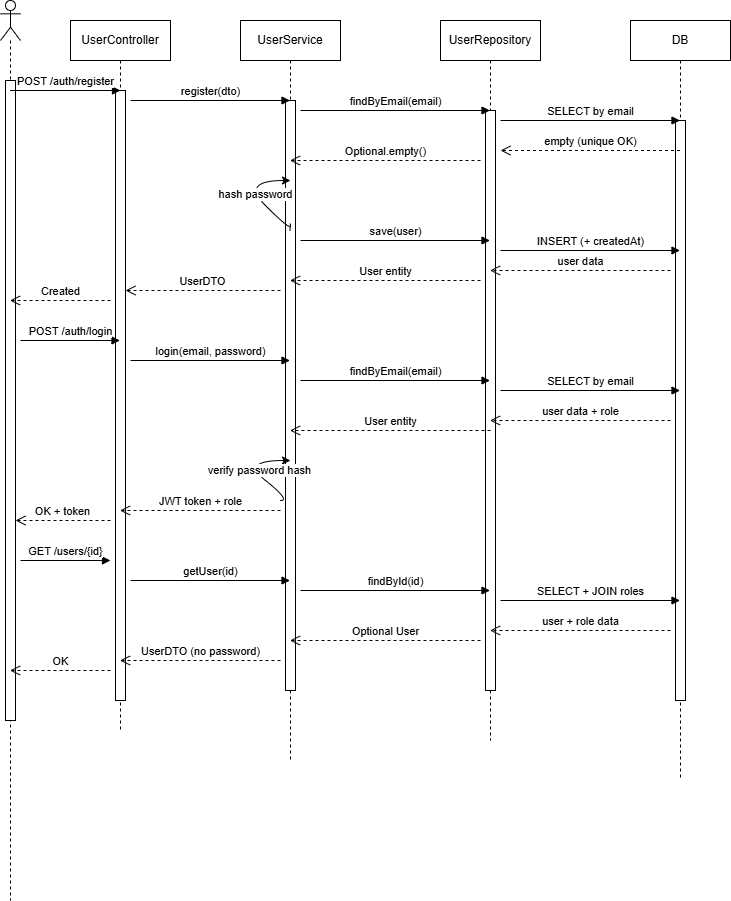

The diagram above was exported from draw.io. Its source (the exported page's mxGraphModel, read from the mxfile embedded in the PNG):
<mxGraphModel dx="1030" dy="562" grid="1" gridSize="10" guides="1" tooltips="1" connect="1" arrows="1" fold="1" page="1" pageScale="1" pageWidth="850" pageHeight="1100" math="0" shadow="0">
  <root>
    <mxCell id="0" />
    <mxCell id="1" parent="0" />
    <mxCell id="0MEdp2nXzNdxjzN5BE0I-1" parent="1" style="shape=umlLifeline;perimeter=lifelinePerimeter;whiteSpace=wrap;html=1;container=1;dropTarget=0;collapsible=0;recursiveResize=0;outlineConnect=0;portConstraint=eastwest;newEdgeStyle={&quot;curved&quot;:0,&quot;rounded&quot;:0};participant=umlActor;" value="" vertex="1">
      <mxGeometry height="900" width="20" x="30" y="20" as="geometry" />
    </mxCell>
    <mxCell id="0MEdp2nXzNdxjzN5BE0I-6" parent="0MEdp2nXzNdxjzN5BE0I-1" style="html=1;points=[[0,0,0,0,5],[0,1,0,0,-5],[1,0,0,0,5],[1,1,0,0,-5]];perimeter=orthogonalPerimeter;outlineConnect=0;targetShapes=umlLifeline;portConstraint=eastwest;newEdgeStyle={&quot;curved&quot;:0,&quot;rounded&quot;:0};" value="" vertex="1">
      <mxGeometry height="640" width="10" x="5" y="80" as="geometry" />
    </mxCell>
    <mxCell id="0MEdp2nXzNdxjzN5BE0I-2" parent="1" style="shape=umlLifeline;perimeter=lifelinePerimeter;whiteSpace=wrap;html=1;container=1;dropTarget=0;collapsible=0;recursiveResize=0;outlineConnect=0;portConstraint=eastwest;newEdgeStyle={&quot;curved&quot;:0,&quot;rounded&quot;:0};" value="UserController" vertex="1">
      <mxGeometry height="710" width="100" x="100" y="40" as="geometry" />
    </mxCell>
    <mxCell id="0MEdp2nXzNdxjzN5BE0I-7" parent="0MEdp2nXzNdxjzN5BE0I-2" style="html=1;points=[[0,0,0,0,5],[0,1,0,0,-5],[1,0,0,0,5],[1,1,0,0,-5]];perimeter=orthogonalPerimeter;outlineConnect=0;targetShapes=umlLifeline;portConstraint=eastwest;newEdgeStyle={&quot;curved&quot;:0,&quot;rounded&quot;:0};" value="" vertex="1">
      <mxGeometry height="610" width="10" x="45" y="70" as="geometry" />
    </mxCell>
    <mxCell id="0MEdp2nXzNdxjzN5BE0I-3" parent="1" style="shape=umlLifeline;perimeter=lifelinePerimeter;whiteSpace=wrap;html=1;container=1;dropTarget=0;collapsible=0;recursiveResize=0;outlineConnect=0;portConstraint=eastwest;newEdgeStyle={&quot;curved&quot;:0,&quot;rounded&quot;:0};" value="UserService" vertex="1">
      <mxGeometry height="740" width="100" x="270" y="40" as="geometry" />
    </mxCell>
    <mxCell id="0MEdp2nXzNdxjzN5BE0I-8" parent="0MEdp2nXzNdxjzN5BE0I-3" style="html=1;points=[[0,0,0,0,5],[0,1,0,0,-5],[1,0,0,0,5],[1,1,0,0,-5]];perimeter=orthogonalPerimeter;outlineConnect=0;targetShapes=umlLifeline;portConstraint=eastwest;newEdgeStyle={&quot;curved&quot;:0,&quot;rounded&quot;:0};" value="" vertex="1">
      <mxGeometry height="590" width="10" x="45" y="80" as="geometry" />
    </mxCell>
    <mxCell id="0MEdp2nXzNdxjzN5BE0I-4" parent="1" style="shape=umlLifeline;perimeter=lifelinePerimeter;whiteSpace=wrap;html=1;container=1;dropTarget=0;collapsible=0;recursiveResize=0;outlineConnect=0;portConstraint=eastwest;newEdgeStyle={&quot;curved&quot;:0,&quot;rounded&quot;:0};" value="UserRepository" vertex="1">
      <mxGeometry height="720" width="100" x="470" y="40" as="geometry" />
    </mxCell>
    <mxCell id="0MEdp2nXzNdxjzN5BE0I-9" parent="0MEdp2nXzNdxjzN5BE0I-4" style="html=1;points=[[0,0,0,0,5],[0,1,0,0,-5],[1,0,0,0,5],[1,1,0,0,-5]];perimeter=orthogonalPerimeter;outlineConnect=0;targetShapes=umlLifeline;portConstraint=eastwest;newEdgeStyle={&quot;curved&quot;:0,&quot;rounded&quot;:0};" value="" vertex="1">
      <mxGeometry height="580" width="10" x="45" y="90" as="geometry" />
    </mxCell>
    <mxCell id="0MEdp2nXzNdxjzN5BE0I-5" parent="1" style="shape=umlLifeline;perimeter=lifelinePerimeter;whiteSpace=wrap;html=1;container=1;dropTarget=0;collapsible=0;recursiveResize=0;outlineConnect=0;portConstraint=eastwest;newEdgeStyle={&quot;curved&quot;:0,&quot;rounded&quot;:0};" value="DB" vertex="1">
      <mxGeometry height="760" width="100" x="660" y="40" as="geometry" />
    </mxCell>
    <mxCell id="0MEdp2nXzNdxjzN5BE0I-10" parent="0MEdp2nXzNdxjzN5BE0I-5" style="html=1;points=[[0,0,0,0,5],[0,1,0,0,-5],[1,0,0,0,5],[1,1,0,0,-5]];perimeter=orthogonalPerimeter;outlineConnect=0;targetShapes=umlLifeline;portConstraint=eastwest;newEdgeStyle={&quot;curved&quot;:0,&quot;rounded&quot;:0};" value="" vertex="1">
      <mxGeometry height="580" width="10" x="45" y="100" as="geometry" />
    </mxCell>
    <mxCell id="0MEdp2nXzNdxjzN5BE0I-11" edge="1" parent="1" source="0MEdp2nXzNdxjzN5BE0I-1" style="html=1;verticalAlign=bottom;endArrow=block;curved=0;rounded=0;" value="POST /auth/register">
      <mxGeometry relative="1" width="80" x="-0.0045" as="geometry">
        <mxPoint as="offset" />
        <mxPoint x="70" y="110" as="sourcePoint" />
        <mxPoint x="150" y="110" as="targetPoint" />
      </mxGeometry>
    </mxCell>
    <mxCell id="0MEdp2nXzNdxjzN5BE0I-12" edge="1" parent="1" style="html=1;verticalAlign=bottom;endArrow=block;curved=0;rounded=0;" target="0MEdp2nXzNdxjzN5BE0I-3" value="register(dto)">
      <mxGeometry relative="1" width="80" x="0.0031" as="geometry">
        <mxPoint as="offset" />
        <mxPoint x="160" y="120" as="sourcePoint" />
        <mxPoint x="240" y="120" as="targetPoint" />
      </mxGeometry>
    </mxCell>
    <mxCell id="0MEdp2nXzNdxjzN5BE0I-13" edge="1" parent="1" style="html=1;verticalAlign=bottom;endArrow=block;curved=0;rounded=0;" target="0MEdp2nXzNdxjzN5BE0I-4" value="findByEmail(email)">
      <mxGeometry relative="1" width="80" as="geometry">
        <mxPoint x="330" y="130" as="sourcePoint" />
        <mxPoint x="410" y="130" as="targetPoint" />
      </mxGeometry>
    </mxCell>
    <mxCell id="0MEdp2nXzNdxjzN5BE0I-14" edge="1" parent="1" style="html=1;verticalAlign=bottom;endArrow=block;curved=0;rounded=0;" target="0MEdp2nXzNdxjzN5BE0I-5" value="SELECT by email">
      <mxGeometry relative="1" width="80" x="0.0028" as="geometry">
        <mxPoint as="offset" />
        <mxPoint x="530" y="140" as="sourcePoint" />
        <mxPoint x="610" y="140" as="targetPoint" />
      </mxGeometry>
    </mxCell>
    <mxCell id="0MEdp2nXzNdxjzN5BE0I-15" edge="1" parent="1" source="0MEdp2nXzNdxjzN5BE0I-5" style="html=1;verticalAlign=bottom;endArrow=open;dashed=1;endSize=8;curved=0;rounded=0;" value="empty (unique OK)">
      <mxGeometry relative="1" as="geometry">
        <mxPoint x="610" y="170" as="sourcePoint" />
        <mxPoint x="530" y="170" as="targetPoint" />
      </mxGeometry>
    </mxCell>
    <mxCell id="0MEdp2nXzNdxjzN5BE0I-16" edge="1" parent="1" style="html=1;verticalAlign=bottom;endArrow=open;dashed=1;endSize=8;curved=0;rounded=0;" target="0MEdp2nXzNdxjzN5BE0I-3" value="Optional.empty()">
      <mxGeometry relative="1" x="-0.0026" as="geometry">
        <mxPoint as="offset" />
        <mxPoint x="510" y="180" as="sourcePoint" />
        <mxPoint x="430" y="180" as="targetPoint" />
      </mxGeometry>
    </mxCell>
    <mxCell id="0MEdp2nXzNdxjzN5BE0I-17" edge="1" parent="1" style="curved=1;endArrow=classic;html=1;rounded=0;" value="">
      <mxGeometry height="50" relative="1" width="50" as="geometry">
        <Array as="points">
          <mxPoint x="320" y="240" />
          <mxPoint x="320" y="250" />
          <mxPoint x="270" y="200" />
        </Array>
        <mxPoint x="319.5" y="250" as="sourcePoint" />
        <mxPoint x="320" y="200" as="targetPoint" />
      </mxGeometry>
    </mxCell>
    <mxCell id="0MEdp2nXzNdxjzN5BE0I-41" connectable="0" parent="0MEdp2nXzNdxjzN5BE0I-17" style="edgeLabel;html=1;align=center;verticalAlign=middle;resizable=0;points=[];" value="hash password" vertex="1">
      <mxGeometry relative="1" x="0.008" y="-1" as="geometry">
        <mxPoint as="offset" />
      </mxGeometry>
    </mxCell>
    <mxCell id="0MEdp2nXzNdxjzN5BE0I-18" edge="1" parent="1" style="html=1;verticalAlign=bottom;endArrow=block;curved=0;rounded=0;" target="0MEdp2nXzNdxjzN5BE0I-4" value="save(user)">
      <mxGeometry relative="1" width="80" x="0.0026" as="geometry">
        <mxPoint as="offset" />
        <mxPoint x="330" y="260" as="sourcePoint" />
        <mxPoint x="410" y="260" as="targetPoint" />
      </mxGeometry>
    </mxCell>
    <mxCell id="0MEdp2nXzNdxjzN5BE0I-19" edge="1" parent="1" style="html=1;verticalAlign=bottom;endArrow=block;curved=0;rounded=0;" target="0MEdp2nXzNdxjzN5BE0I-5" value="INSERT (+ createdAt)">
      <mxGeometry relative="1" width="80" x="0.0028" as="geometry">
        <mxPoint as="offset" />
        <mxPoint x="530" y="270" as="sourcePoint" />
        <mxPoint x="610" y="270" as="targetPoint" />
      </mxGeometry>
    </mxCell>
    <mxCell id="0MEdp2nXzNdxjzN5BE0I-20" edge="1" parent="1" style="html=1;verticalAlign=bottom;endArrow=open;dashed=1;endSize=8;curved=0;rounded=0;" target="0MEdp2nXzNdxjzN5BE0I-4" value="user data">
      <mxGeometry relative="1" x="-0.0028" as="geometry">
        <mxPoint as="offset" />
        <mxPoint x="700" y="290" as="sourcePoint" />
        <mxPoint x="620" y="290" as="targetPoint" />
      </mxGeometry>
    </mxCell>
    <mxCell id="0MEdp2nXzNdxjzN5BE0I-21" edge="1" parent="1" style="html=1;verticalAlign=bottom;endArrow=open;dashed=1;endSize=8;curved=0;rounded=0;" target="0MEdp2nXzNdxjzN5BE0I-3" value="User entity">
      <mxGeometry relative="1" x="-0.0026" as="geometry">
        <mxPoint as="offset" />
        <mxPoint x="510" y="300" as="sourcePoint" />
        <mxPoint x="430" y="300" as="targetPoint" />
      </mxGeometry>
    </mxCell>
    <mxCell id="0MEdp2nXzNdxjzN5BE0I-22" edge="1" parent="1" style="html=1;verticalAlign=bottom;endArrow=open;dashed=1;endSize=8;curved=0;rounded=0;" target="0MEdp2nXzNdxjzN5BE0I-7" value="UserDTO">
      <mxGeometry relative="1" x="0.0065" as="geometry">
        <mxPoint as="offset" />
        <mxPoint x="310" y="310" as="sourcePoint" />
        <mxPoint x="220" y="310" as="targetPoint" />
      </mxGeometry>
    </mxCell>
    <mxCell id="0MEdp2nXzNdxjzN5BE0I-23" edge="1" parent="1" style="html=1;verticalAlign=bottom;endArrow=open;dashed=1;endSize=8;curved=0;rounded=0;" target="0MEdp2nXzNdxjzN5BE0I-1" value="Created">
      <mxGeometry relative="1" x="-0.005" as="geometry">
        <mxPoint as="offset" />
        <mxPoint x="140" y="320" as="sourcePoint" />
        <mxPoint x="60" y="320" as="targetPoint" />
      </mxGeometry>
    </mxCell>
    <mxCell id="0MEdp2nXzNdxjzN5BE0I-24" edge="1" parent="1" style="html=1;verticalAlign=bottom;endArrow=block;curved=0;rounded=0;" target="0MEdp2nXzNdxjzN5BE0I-2" value="POST /auth/login">
      <mxGeometry relative="1" width="80" x="0.005" as="geometry">
        <mxPoint as="offset" />
        <mxPoint x="50" y="360" as="sourcePoint" />
        <mxPoint x="130" y="360" as="targetPoint" />
      </mxGeometry>
    </mxCell>
    <mxCell id="0MEdp2nXzNdxjzN5BE0I-25" edge="1" parent="1" style="html=1;verticalAlign=bottom;endArrow=block;curved=0;rounded=0;" target="0MEdp2nXzNdxjzN5BE0I-3" value="login(email, password)">
      <mxGeometry relative="1" width="80" x="0.0031" as="geometry">
        <mxPoint as="offset" />
        <mxPoint x="160" y="380" as="sourcePoint" />
        <mxPoint x="240" y="380" as="targetPoint" />
      </mxGeometry>
    </mxCell>
    <mxCell id="0MEdp2nXzNdxjzN5BE0I-26" edge="1" parent="1" style="html=1;verticalAlign=bottom;endArrow=block;curved=0;rounded=0;" target="0MEdp2nXzNdxjzN5BE0I-4" value="findByEmail(email)">
      <mxGeometry relative="1" width="80" x="0.0026" as="geometry">
        <mxPoint as="offset" />
        <mxPoint x="330" y="400" as="sourcePoint" />
        <mxPoint x="410" y="400" as="targetPoint" />
      </mxGeometry>
    </mxCell>
    <mxCell id="0MEdp2nXzNdxjzN5BE0I-27" edge="1" parent="1" style="html=1;verticalAlign=bottom;endArrow=block;curved=0;rounded=0;" target="0MEdp2nXzNdxjzN5BE0I-5" value="SELECT by email">
      <mxGeometry relative="1" width="80" x="0.0028" as="geometry">
        <mxPoint as="offset" />
        <mxPoint x="530" y="410" as="sourcePoint" />
        <mxPoint x="610" y="410" as="targetPoint" />
      </mxGeometry>
    </mxCell>
    <mxCell id="0MEdp2nXzNdxjzN5BE0I-28" edge="1" parent="1" style="html=1;verticalAlign=bottom;endArrow=open;dashed=1;endSize=8;curved=0;rounded=0;" target="0MEdp2nXzNdxjzN5BE0I-4" value="user data + role">
      <mxGeometry relative="1" x="-0.0028" as="geometry">
        <mxPoint as="offset" />
        <mxPoint x="700" y="440" as="sourcePoint" />
        <mxPoint x="620" y="440" as="targetPoint" />
      </mxGeometry>
    </mxCell>
    <mxCell id="0MEdp2nXzNdxjzN5BE0I-29" edge="1" parent="1" style="html=1;verticalAlign=bottom;endArrow=open;dashed=1;endSize=8;curved=0;rounded=0;" target="0MEdp2nXzNdxjzN5BE0I-3" value="User entity">
      <mxGeometry relative="1" x="-0.0025" as="geometry">
        <mxPoint as="offset" />
        <mxPoint x="520" y="450" as="sourcePoint" />
        <mxPoint x="440" y="450" as="targetPoint" />
      </mxGeometry>
    </mxCell>
    <mxCell id="0MEdp2nXzNdxjzN5BE0I-30" edge="1" parent="1" style="curved=1;endArrow=classic;html=1;rounded=0;" value="">
      <mxGeometry height="50" relative="1" width="50" as="geometry">
        <Array as="points">
          <mxPoint x="320" y="520" />
          <mxPoint x="270" y="480" />
        </Array>
        <mxPoint x="310" y="520" as="sourcePoint" />
        <mxPoint x="320" y="480" as="targetPoint" />
      </mxGeometry>
    </mxCell>
    <mxCell id="0MEdp2nXzNdxjzN5BE0I-42" connectable="0" parent="0MEdp2nXzNdxjzN5BE0I-30" style="edgeLabel;html=1;align=center;verticalAlign=middle;resizable=0;points=[];" value="verify password hash" vertex="1">
      <mxGeometry relative="1" x="-0.1286" y="-4" as="geometry">
        <mxPoint as="offset" />
      </mxGeometry>
    </mxCell>
    <mxCell id="0MEdp2nXzNdxjzN5BE0I-31" edge="1" parent="1" style="html=1;verticalAlign=bottom;endArrow=open;dashed=1;endSize=8;curved=0;rounded=0;" target="0MEdp2nXzNdxjzN5BE0I-2" value="JWT token + role">
      <mxGeometry relative="1" x="-0.0031" as="geometry">
        <mxPoint as="offset" />
        <mxPoint x="310" y="530" as="sourcePoint" />
        <mxPoint x="230" y="530" as="targetPoint" />
      </mxGeometry>
    </mxCell>
    <mxCell id="0MEdp2nXzNdxjzN5BE0I-32" edge="1" parent="1" style="html=1;verticalAlign=bottom;endArrow=open;dashed=1;endSize=8;curved=0;rounded=0;" target="0MEdp2nXzNdxjzN5BE0I-6" value="OK + token">
      <mxGeometry relative="1" x="0.0105" as="geometry">
        <mxPoint as="offset" />
        <mxPoint x="140" y="540" as="sourcePoint" />
        <mxPoint x="60" y="540" as="targetPoint" />
      </mxGeometry>
    </mxCell>
    <mxCell id="0MEdp2nXzNdxjzN5BE0I-33" edge="1" parent="1" style="html=1;verticalAlign=bottom;endArrow=block;curved=0;rounded=0;" value="GET /users/{id}">
      <mxGeometry relative="1" width="80" as="geometry">
        <mxPoint as="offset" />
        <mxPoint x="50" y="580" as="sourcePoint" />
        <mxPoint x="140" y="580" as="targetPoint" />
      </mxGeometry>
    </mxCell>
    <mxCell id="0MEdp2nXzNdxjzN5BE0I-34" edge="1" parent="1" style="html=1;verticalAlign=bottom;endArrow=block;curved=0;rounded=0;" target="0MEdp2nXzNdxjzN5BE0I-3" value="getUser(id)">
      <mxGeometry relative="1" width="80" x="0.0031" as="geometry">
        <mxPoint as="offset" />
        <mxPoint x="160" y="600" as="sourcePoint" />
        <mxPoint x="240" y="600" as="targetPoint" />
      </mxGeometry>
    </mxCell>
    <mxCell id="0MEdp2nXzNdxjzN5BE0I-35" edge="1" parent="1" style="html=1;verticalAlign=bottom;endArrow=block;curved=0;rounded=0;" target="0MEdp2nXzNdxjzN5BE0I-4" value="findById(id)">
      <mxGeometry relative="1" width="80" x="0.0026" as="geometry">
        <mxPoint as="offset" />
        <mxPoint x="330" y="610" as="sourcePoint" />
        <mxPoint x="410" y="610" as="targetPoint" />
      </mxGeometry>
    </mxCell>
    <mxCell id="0MEdp2nXzNdxjzN5BE0I-36" edge="1" parent="1" style="html=1;verticalAlign=bottom;endArrow=block;curved=0;rounded=0;" target="0MEdp2nXzNdxjzN5BE0I-5" value="SELECT + JOIN roles">
      <mxGeometry relative="1" width="80" x="0.0028" as="geometry">
        <mxPoint as="offset" />
        <mxPoint x="530" y="620" as="sourcePoint" />
        <mxPoint x="610" y="620" as="targetPoint" />
      </mxGeometry>
    </mxCell>
    <mxCell id="0MEdp2nXzNdxjzN5BE0I-37" edge="1" parent="1" style="html=1;verticalAlign=bottom;endArrow=open;dashed=1;endSize=8;curved=0;rounded=0;" target="0MEdp2nXzNdxjzN5BE0I-4" value="user + role data">
      <mxGeometry relative="1" as="geometry">
        <mxPoint x="700" y="650" as="sourcePoint" />
        <mxPoint x="620" y="650" as="targetPoint" />
      </mxGeometry>
    </mxCell>
    <mxCell id="0MEdp2nXzNdxjzN5BE0I-38" edge="1" parent="1" style="html=1;verticalAlign=bottom;endArrow=open;dashed=1;endSize=8;curved=0;rounded=0;" target="0MEdp2nXzNdxjzN5BE0I-3" value="Optional User">
      <mxGeometry relative="1" x="-0.0026" as="geometry">
        <mxPoint as="offset" />
        <mxPoint x="510" y="660" as="sourcePoint" />
        <mxPoint x="430" y="660" as="targetPoint" />
      </mxGeometry>
    </mxCell>
    <mxCell id="0MEdp2nXzNdxjzN5BE0I-39" edge="1" parent="1" style="html=1;verticalAlign=bottom;endArrow=open;dashed=1;endSize=8;curved=0;rounded=0;" target="0MEdp2nXzNdxjzN5BE0I-2" value="UserDTO (no password)">
      <mxGeometry relative="1" x="-0.0031" as="geometry">
        <mxPoint as="offset" />
        <mxPoint x="310" y="680" as="sourcePoint" />
        <mxPoint x="230" y="680" as="targetPoint" />
      </mxGeometry>
    </mxCell>
    <mxCell id="0MEdp2nXzNdxjzN5BE0I-40" edge="1" parent="1" style="html=1;verticalAlign=bottom;endArrow=open;dashed=1;endSize=8;curved=0;rounded=0;" target="0MEdp2nXzNdxjzN5BE0I-1" value="OK">
      <mxGeometry relative="1" x="-0.005" as="geometry">
        <mxPoint as="offset" />
        <mxPoint x="140" y="690" as="sourcePoint" />
        <mxPoint x="60" y="690" as="targetPoint" />
      </mxGeometry>
    </mxCell>
  </root>
</mxGraphModel>